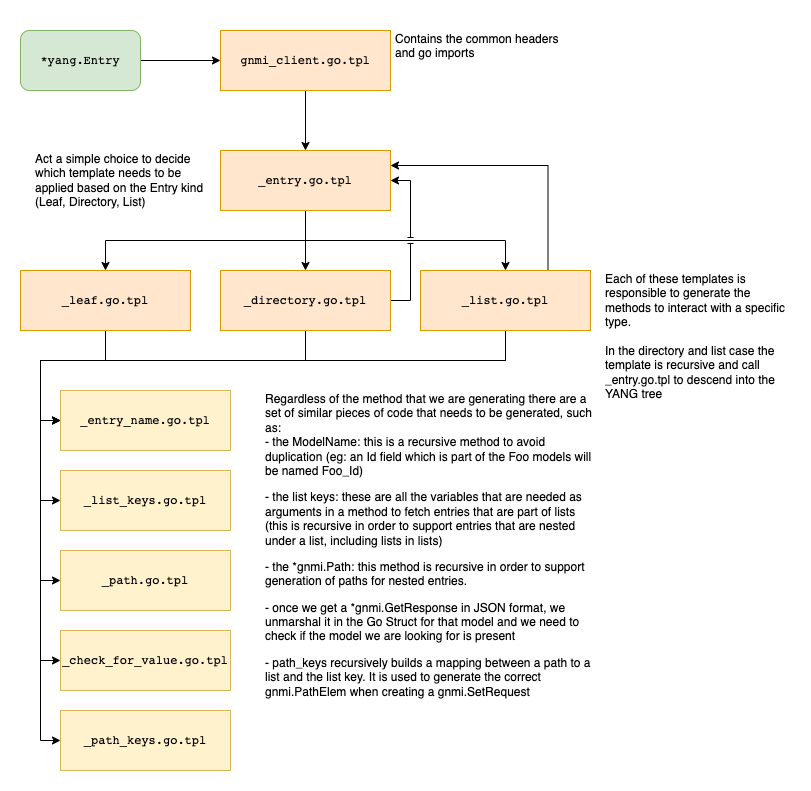

The diagram above was exported from draw.io. Its source (the exported page's mxGraphModel, read from the mxfile embedded in the PNG):
<mxGraphModel dx="1018" dy="656" grid="1" gridSize="10" guides="1" tooltips="1" connect="1" arrows="1" fold="1" page="1" pageScale="1" pageWidth="850" pageHeight="1100" math="0" shadow="0">
  <root>
    <mxCell id="0" />
    <mxCell id="1" parent="0" />
    <mxCell id="KFx9a6LKoW_dpmS4rQGC-5" value="" style="edgeStyle=orthogonalEdgeStyle;rounded=0;orthogonalLoop=1;jettySize=auto;html=1;" edge="1" parent="1" source="KFx9a6LKoW_dpmS4rQGC-1" target="KFx9a6LKoW_dpmS4rQGC-2">
      <mxGeometry relative="1" as="geometry" />
    </mxCell>
    <mxCell id="KFx9a6LKoW_dpmS4rQGC-1" value="&lt;pre&gt;*yang.Entry&lt;/pre&gt;" style="rounded=1;whiteSpace=wrap;html=1;fillColor=#d5e8d4;strokeColor=#82b366;" vertex="1" parent="1">
      <mxGeometry x="40" y="120" width="120" height="60" as="geometry" />
    </mxCell>
    <mxCell id="KFx9a6LKoW_dpmS4rQGC-7" value="" style="edgeStyle=orthogonalEdgeStyle;rounded=0;orthogonalLoop=1;jettySize=auto;html=1;" edge="1" parent="1" source="KFx9a6LKoW_dpmS4rQGC-2" target="KFx9a6LKoW_dpmS4rQGC-6">
      <mxGeometry relative="1" as="geometry" />
    </mxCell>
    <mxCell id="KFx9a6LKoW_dpmS4rQGC-2" value="&lt;pre&gt;gnmi_client.go.tpl&lt;/pre&gt;" style="rounded=0;whiteSpace=wrap;html=1;fillColor=#ffe6cc;strokeColor=#d79b00;" vertex="1" parent="1">
      <mxGeometry x="240" y="120" width="170" height="60" as="geometry" />
    </mxCell>
    <mxCell id="KFx9a6LKoW_dpmS4rQGC-4" value="&lt;p&gt;Contains the common headers and go imports&lt;/p&gt;" style="text;html=1;strokeColor=none;fillColor=none;spacing=5;spacingTop=-20;whiteSpace=wrap;overflow=hidden;rounded=0;" vertex="1" parent="1">
      <mxGeometry x="410" y="120" width="190" height="60" as="geometry" />
    </mxCell>
    <mxCell id="KFx9a6LKoW_dpmS4rQGC-10" style="edgeStyle=orthogonalEdgeStyle;rounded=0;orthogonalLoop=1;jettySize=auto;html=1;exitX=0.5;exitY=1;exitDx=0;exitDy=0;entryX=0.5;entryY=0;entryDx=0;entryDy=0;" edge="1" parent="1" source="KFx9a6LKoW_dpmS4rQGC-6" target="KFx9a6LKoW_dpmS4rQGC-9">
      <mxGeometry relative="1" as="geometry" />
    </mxCell>
    <mxCell id="KFx9a6LKoW_dpmS4rQGC-13" style="edgeStyle=orthogonalEdgeStyle;rounded=0;orthogonalLoop=1;jettySize=auto;html=1;exitX=0.5;exitY=1;exitDx=0;exitDy=0;entryX=0.5;entryY=0;entryDx=0;entryDy=0;" edge="1" parent="1" source="KFx9a6LKoW_dpmS4rQGC-6" target="KFx9a6LKoW_dpmS4rQGC-11">
      <mxGeometry relative="1" as="geometry" />
    </mxCell>
    <mxCell id="KFx9a6LKoW_dpmS4rQGC-14" style="edgeStyle=orthogonalEdgeStyle;rounded=0;orthogonalLoop=1;jettySize=auto;html=1;exitX=0.5;exitY=1;exitDx=0;exitDy=0;" edge="1" parent="1" source="KFx9a6LKoW_dpmS4rQGC-6" target="KFx9a6LKoW_dpmS4rQGC-12">
      <mxGeometry relative="1" as="geometry" />
    </mxCell>
    <mxCell id="KFx9a6LKoW_dpmS4rQGC-6" value="&lt;pre&gt;_entry.go.tpl&lt;/pre&gt;" style="rounded=0;whiteSpace=wrap;html=1;fillColor=#ffe6cc;strokeColor=#d79b00;" vertex="1" parent="1">
      <mxGeometry x="240" y="240" width="170" height="60" as="geometry" />
    </mxCell>
    <mxCell id="KFx9a6LKoW_dpmS4rQGC-8" value="&lt;p&gt;Act a simple choice to decide which template needs to be applied based on the Entry kind (Leaf, Directory, List)&lt;/p&gt;" style="text;html=1;strokeColor=none;fillColor=none;spacing=5;spacingTop=-20;whiteSpace=wrap;overflow=hidden;rounded=0;" vertex="1" parent="1">
      <mxGeometry x="50" y="240" width="190" height="60" as="geometry" />
    </mxCell>
    <mxCell id="KFx9a6LKoW_dpmS4rQGC-19" style="edgeStyle=orthogonalEdgeStyle;rounded=0;jumpStyle=line;orthogonalLoop=1;jettySize=auto;html=1;exitX=0.5;exitY=1;exitDx=0;exitDy=0;entryX=0;entryY=0.5;entryDx=0;entryDy=0;" edge="1" parent="1" source="KFx9a6LKoW_dpmS4rQGC-9" target="KFx9a6LKoW_dpmS4rQGC-18">
      <mxGeometry relative="1" as="geometry" />
    </mxCell>
    <mxCell id="KFx9a6LKoW_dpmS4rQGC-9" value="&lt;pre&gt;_leaf.go.tpl&lt;/pre&gt;" style="rounded=0;whiteSpace=wrap;html=1;fillColor=#ffe6cc;strokeColor=#d79b00;" vertex="1" parent="1">
      <mxGeometry x="40" y="360" width="170" height="60" as="geometry" />
    </mxCell>
    <mxCell id="KFx9a6LKoW_dpmS4rQGC-16" style="edgeStyle=orthogonalEdgeStyle;rounded=0;orthogonalLoop=1;jettySize=auto;html=1;exitX=1;exitY=0.5;exitDx=0;exitDy=0;jumpStyle=line;entryX=1;entryY=0.5;entryDx=0;entryDy=0;" edge="1" parent="1" source="KFx9a6LKoW_dpmS4rQGC-11" target="KFx9a6LKoW_dpmS4rQGC-6">
      <mxGeometry relative="1" as="geometry">
        <mxPoint x="560" y="230" as="targetPoint" />
        <Array as="points">
          <mxPoint x="430" y="390" />
          <mxPoint x="430" y="270" />
        </Array>
      </mxGeometry>
    </mxCell>
    <mxCell id="KFx9a6LKoW_dpmS4rQGC-20" style="edgeStyle=orthogonalEdgeStyle;rounded=0;jumpStyle=line;orthogonalLoop=1;jettySize=auto;html=1;exitX=0.5;exitY=1;exitDx=0;exitDy=0;" edge="1" parent="1" source="KFx9a6LKoW_dpmS4rQGC-11">
      <mxGeometry relative="1" as="geometry">
        <mxPoint x="80" y="510" as="targetPoint" />
        <Array as="points">
          <mxPoint x="325" y="450" />
          <mxPoint x="60" y="450" />
          <mxPoint x="60" y="510" />
        </Array>
      </mxGeometry>
    </mxCell>
    <mxCell id="KFx9a6LKoW_dpmS4rQGC-11" value="&lt;pre&gt;_directory.go.tpl&lt;/pre&gt;" style="rounded=0;whiteSpace=wrap;html=1;fillColor=#ffe6cc;strokeColor=#d79b00;" vertex="1" parent="1">
      <mxGeometry x="240" y="360" width="170" height="60" as="geometry" />
    </mxCell>
    <mxCell id="KFx9a6LKoW_dpmS4rQGC-17" style="edgeStyle=orthogonalEdgeStyle;rounded=0;jumpStyle=line;orthogonalLoop=1;jettySize=auto;html=1;exitX=0.75;exitY=0;exitDx=0;exitDy=0;entryX=1;entryY=0.25;entryDx=0;entryDy=0;" edge="1" parent="1" source="KFx9a6LKoW_dpmS4rQGC-12" target="KFx9a6LKoW_dpmS4rQGC-6">
      <mxGeometry relative="1" as="geometry" />
    </mxCell>
    <mxCell id="KFx9a6LKoW_dpmS4rQGC-21" style="edgeStyle=orthogonalEdgeStyle;rounded=0;jumpStyle=line;orthogonalLoop=1;jettySize=auto;html=1;exitX=0.5;exitY=1;exitDx=0;exitDy=0;" edge="1" parent="1" source="KFx9a6LKoW_dpmS4rQGC-12">
      <mxGeometry relative="1" as="geometry">
        <mxPoint x="80" y="510" as="targetPoint" />
        <Array as="points">
          <mxPoint x="525" y="450" />
          <mxPoint x="60" y="450" />
          <mxPoint x="60" y="510" />
        </Array>
      </mxGeometry>
    </mxCell>
    <mxCell id="KFx9a6LKoW_dpmS4rQGC-24" style="edgeStyle=orthogonalEdgeStyle;rounded=0;jumpStyle=line;orthogonalLoop=1;jettySize=auto;html=1;exitX=0.5;exitY=1;exitDx=0;exitDy=0;entryX=0;entryY=0.5;entryDx=0;entryDy=0;" edge="1" parent="1" source="KFx9a6LKoW_dpmS4rQGC-12" target="KFx9a6LKoW_dpmS4rQGC-22">
      <mxGeometry relative="1" as="geometry">
        <Array as="points">
          <mxPoint x="525" y="450" />
          <mxPoint x="60" y="450" />
          <mxPoint x="60" y="590" />
        </Array>
      </mxGeometry>
    </mxCell>
    <mxCell id="KFx9a6LKoW_dpmS4rQGC-26" style="edgeStyle=orthogonalEdgeStyle;rounded=0;jumpStyle=line;orthogonalLoop=1;jettySize=auto;html=1;exitX=0.5;exitY=1;exitDx=0;exitDy=0;entryX=0;entryY=0.5;entryDx=0;entryDy=0;" edge="1" parent="1" source="KFx9a6LKoW_dpmS4rQGC-12" target="KFx9a6LKoW_dpmS4rQGC-23">
      <mxGeometry relative="1" as="geometry">
        <Array as="points">
          <mxPoint x="525" y="450" />
          <mxPoint x="60" y="450" />
          <mxPoint x="60" y="670" />
        </Array>
      </mxGeometry>
    </mxCell>
    <mxCell id="KFx9a6LKoW_dpmS4rQGC-30" style="edgeStyle=orthogonalEdgeStyle;rounded=0;jumpStyle=line;orthogonalLoop=1;jettySize=auto;html=1;exitX=0.5;exitY=1;exitDx=0;exitDy=0;entryX=0;entryY=0.5;entryDx=0;entryDy=0;" edge="1" parent="1" source="KFx9a6LKoW_dpmS4rQGC-12" target="KFx9a6LKoW_dpmS4rQGC-28">
      <mxGeometry relative="1" as="geometry">
        <Array as="points">
          <mxPoint x="525" y="450" />
          <mxPoint x="60" y="450" />
          <mxPoint x="60" y="750" />
        </Array>
      </mxGeometry>
    </mxCell>
    <mxCell id="KFx9a6LKoW_dpmS4rQGC-32" style="edgeStyle=orthogonalEdgeStyle;rounded=0;jumpStyle=line;orthogonalLoop=1;jettySize=auto;html=1;exitX=0.5;exitY=1;exitDx=0;exitDy=0;entryX=0;entryY=0.5;entryDx=0;entryDy=0;" edge="1" parent="1" source="KFx9a6LKoW_dpmS4rQGC-12" target="KFx9a6LKoW_dpmS4rQGC-31">
      <mxGeometry relative="1" as="geometry">
        <Array as="points">
          <mxPoint x="525" y="450" />
          <mxPoint x="60" y="450" />
          <mxPoint x="60" y="830" />
        </Array>
      </mxGeometry>
    </mxCell>
    <mxCell id="KFx9a6LKoW_dpmS4rQGC-12" value="&lt;pre&gt;_list.go.tpl&lt;/pre&gt;" style="rounded=0;whiteSpace=wrap;html=1;fillColor=#ffe6cc;strokeColor=#d79b00;" vertex="1" parent="1">
      <mxGeometry x="440" y="360" width="170" height="60" as="geometry" />
    </mxCell>
    <mxCell id="KFx9a6LKoW_dpmS4rQGC-15" value="&lt;p&gt;Each of these templates is responsible to generate the methods to interact with a specific type.&lt;br&gt;&lt;br&gt;In the directory and list case the template is recursive and call _entry.go.tpl to descend into the YANG tree&lt;/p&gt;" style="text;html=1;strokeColor=none;fillColor=none;spacing=5;spacingTop=-20;whiteSpace=wrap;overflow=hidden;rounded=0;" vertex="1" parent="1">
      <mxGeometry x="620" y="360" width="190" height="150" as="geometry" />
    </mxCell>
    <mxCell id="KFx9a6LKoW_dpmS4rQGC-18" value="&lt;pre&gt;_entry_name.go.tpl&lt;/pre&gt;" style="rounded=0;whiteSpace=wrap;html=1;fillColor=#fff2cc;strokeColor=#d6b656;" vertex="1" parent="1">
      <mxGeometry x="80" y="480" width="170" height="60" as="geometry" />
    </mxCell>
    <mxCell id="KFx9a6LKoW_dpmS4rQGC-22" value="&lt;pre&gt;_list_keys.go.tpl&lt;/pre&gt;" style="rounded=0;whiteSpace=wrap;html=1;fillColor=#fff2cc;strokeColor=#d6b656;" vertex="1" parent="1">
      <mxGeometry x="80" y="560" width="170" height="60" as="geometry" />
    </mxCell>
    <mxCell id="KFx9a6LKoW_dpmS4rQGC-23" value="&lt;pre&gt;_path.go.tpl&lt;/pre&gt;" style="rounded=0;whiteSpace=wrap;html=1;fillColor=#fff2cc;strokeColor=#d6b656;" vertex="1" parent="1">
      <mxGeometry x="80" y="640" width="170" height="60" as="geometry" />
    </mxCell>
    <mxCell id="KFx9a6LKoW_dpmS4rQGC-27" value="&lt;p&gt;Regardless of the method that we are generating there are a set of similar pieces of code that needs to be generated, such as:&lt;br&gt;- the ModelName: this is a recursive method to avoid duplication (eg: an Id field which is part of the Foo models will be named Foo_Id)&lt;/p&gt;&lt;p&gt;- the list keys: these are all the variables that are needed as arguments in a method to fetch entries that are part of lists (this is recursive in order to support entries that are nested under a list, including lists in lists)&lt;/p&gt;&lt;p&gt;- the&amp;nbsp;*gnmi.Path: this method is recursive in order to support generation of paths for nested entries.&lt;/p&gt;&lt;p&gt;- once we get a *gnmi.GetResponse in JSON format, we unmarshal it in the Go Struct for that model and we need to check if the model we are looking for is present&lt;/p&gt;&lt;p&gt;- path_keys recursively builds a mapping between a path to a list and the list key. It is used to generate the correct gnmi.PathElem when creating a gnmi.SetRequest&lt;/p&gt;" style="text;html=1;strokeColor=none;fillColor=none;spacing=5;spacingTop=-20;whiteSpace=wrap;overflow=hidden;rounded=0;" vertex="1" parent="1">
      <mxGeometry x="280" y="480" width="340" height="350" as="geometry" />
    </mxCell>
    <mxCell id="KFx9a6LKoW_dpmS4rQGC-28" value="&lt;pre&gt;_check_for_value.go.tpl&lt;/pre&gt;" style="rounded=0;whiteSpace=wrap;html=1;fillColor=#fff2cc;strokeColor=#d6b656;" vertex="1" parent="1">
      <mxGeometry x="80" y="720" width="170" height="60" as="geometry" />
    </mxCell>
    <mxCell id="KFx9a6LKoW_dpmS4rQGC-31" value="&lt;pre&gt;_path_keys.go.tpl&lt;/pre&gt;" style="rounded=0;whiteSpace=wrap;html=1;fillColor=#fff2cc;strokeColor=#d6b656;" vertex="1" parent="1">
      <mxGeometry x="80" y="800" width="170" height="60" as="geometry" />
    </mxCell>
  </root>
</mxGraphModel>